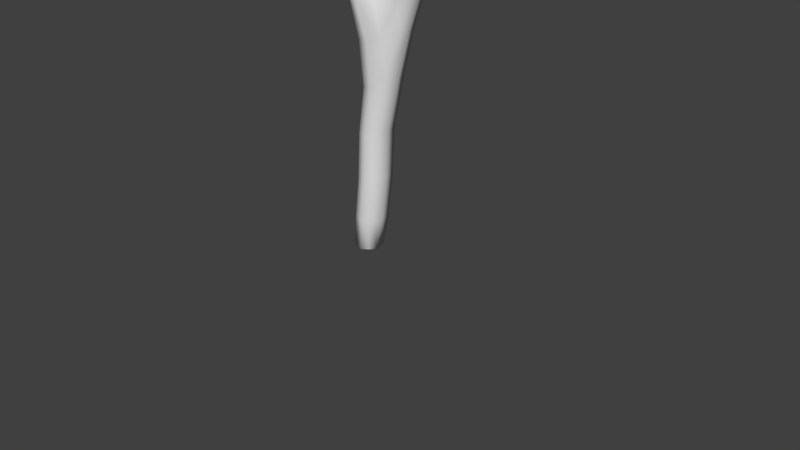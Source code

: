 # Source: AlienFlowerSmooth.blend  (saved by Blender 2.79.0; exported with 4.5.12 LTS)
import bpy
from mathutils import Matrix  # noqa: F401  (used for matrix-valued properties, if any)

bpy.ops.wm.read_factory_settings(use_empty=True)
scene = bpy.context.scene
scene.name = 'Scene'

# ---- collections
col_collection_1 = bpy.data.collections.new('Collection 1'); scene.collection.children.link(col_collection_1)

# ---- materials (node trees are filled in below, after node groups)
mat_material = bpy.data.materials.new('Material')
mat_material.alpha_threshold = 0.0
mat_material.use_transparent_shadow = False
mat_material.roughness = 0.5
mat_material.line_color = (0.0, 0.0, 0.0, 1.0)

# ---- material node trees

# ---- world
world_world = bpy.data.worlds.new('World'); scene.world = world_world
world_world.color = (0.05088, 0.05088, 0.05088)
world_world.use_sun_shadow = False
world_world.sun_shadow_jitter_overblur = 0.0
world_world.cycles.sampling_method = 'MANUAL'

# ---- cameras
cam_camera = bpy.data.cameras.new('Camera')
cam_camera.clip_end = 100.0
cam_camera.lens = 35.0
cam_camera.sensor_width = 32.0
cam_camera.sensor_height = 18.0
cam_camera.ortho_scale = 7.314
cam_camera.dof.focus_distance = 0.0
cam_camera.dof.aperture_fstop = 128.0

# ---- meshes
me_cube = bpy.data.meshes.new('Cube')
me_cube.from_pydata([(0.1389, 0.1289, 0.1625), (0.1389, -0.1289, 0.1625), (-0.1175, -0.1289, 0.1559), (-0.1175, 0.1289, 0.1559), (0.3117, 0.1493, 3.311), (0.3117, -0.1493, 3.311), (-0.13, -0.1493, 3.296), (-0.13, 0.1493, 3.296), (-0.5007, 0.2015, 4.063), (-0.5007, -0.2015, 4.063), (-0.7931, 0.2015, 3.822), (-0.7931, -0.2015, 3.822), (-1.12, 0.2008, 4.456), (-1.12, -0.2008, 4.456), (-1.378, 0.2008, 4.149), (-1.378, -0.2008, 4.149), (0.4981, 0.149, 2.469), (0.4981, -0.149, 2.469), (0.1273, -0.1489, 2.282), (0.1273, 0.1489, 2.282), (0.9212, 0.1143, 3.604), (0.7461, 0.1143, 3.931), (0.9212, -0.1143, 3.604), (0.7461, -0.1143, 3.931), (1.313, 0.1647, 4.364), (0.9834, 0.1647, 4.517), (1.313, -0.1647, 4.364), (0.9834, -0.1647, 4.517), (0.2912, 0.1487, 1.161), (0.2912, -0.1487, 1.161), (-0.0007955, -0.1487, 1.119), (-0.0007954, 0.1487, 1.119), (-1.055, 0.3753, 4.594), (-1.055, -0.3753, 4.594), (-1.535, 0.3753, 4.024), (-1.535, -0.3753, 4.024), (1.448, 0.2656, 4.327), (0.9391, 0.2656, 4.6), (1.448, -0.2656, 4.327), (0.9391, -0.2656, 4.6), (0.1465, 1.42e-08, 0.1283), (0.003652, 0.1435, 0.125), (0.4577, 0.1794, 2.928), (0.003652, -0.1435, 0.125), (0.4577, -0.1794, 2.928), (-0.1392, 6.889e-08, 0.1218), (0.05662, -0.1492, 2.827), (0.05662, 0.1492, 2.827), (0.3315, -1.371e-07, 3.405), (0.062, 0.1946, 3.269), (0.062, -0.1946, 3.269), (-0.1872, 3.786e-08, 3.309), (-0.4585, -1.707e-07, 4.101), (-0.6472, 0.2679, 3.942), (-0.6472, -0.2679, 3.942), (-0.8357, 2.305e-08, 3.785), (-0.1008, -0.1562, 3.664), (-0.424, -0.1565, 3.611), (-0.1008, 0.1562, 3.664), (-0.424, 0.1565, 3.611), (-0.9801, -4.976e-07, 4.683), (-1.295, 0.4996, 4.309), (-1.295, -0.4996, 4.309), (-1.61, -1.006e-07, 3.935), (-1.224, -0.3135, 3.941), (-1.224, 0.3135, 3.941), (-0.8282, 0.3135, 4.396), (-0.8282, -0.3135, 4.396), (0.3317, 0.1486, 1.778), (0.3317, -0.1486, 1.778), (0.03205, -0.1489, 1.704), (0.03205, 0.1489, 1.704), (0.2883, 0.1941, 2.319), (0.08058, 5.966e-08, 2.275), (0.2883, -0.1941, 2.319), (0.5463, -8.76e-08, 2.409), (0.8341, 0.1565, 3.768), (0.8341, -0.1565, 3.768), (0.7217, -3.662e-07, 3.98), (0.9463, -3.121e-07, 3.556), (0.5882, -0.1085, 3.53), (0.5882, 0.1085, 3.53), (0.707, -0.1085, 3.071), (0.707, 0.1085, 3.071), (1.194, 0.3587, 4.463), (1.194, -0.3587, 4.463), (0.8593, -6.17e-07, 4.642), (1.528, -4.629e-07, 4.285), (1.22, 0.206, 4.035), (1.22, -0.206, 4.035), (0.8597, -0.206, 4.328), (0.8597, 0.206, 4.328), (0.2191, 0.146, 0.576), (0.2191, -0.146, 0.576), (-0.06972, -0.146, 0.5545), (-0.06972, 0.146, 0.5545), (0.3352, -2.276e-08, 1.167), (0.1449, -0.1937, 1.14), (-0.0449, 6.973e-08, 1.112), (0.1449, 0.1937, 1.14), (-1.101, -4.393e-07, 4.465), (-1.241, 0.2173, 4.299), (-1.241, -0.2173, 4.299), (-1.381, -2.547e-07, 4.133), (-1.114, 0.3064, 4.56), (-1.114, -0.3064, 4.56), (-1.508, 0.3064, 4.091), (-1.508, -0.3064, 4.091), (1.142, 0.1797, 4.433), (1.142, -0.1797, 4.433), (0.9623, -6.149e-07, 4.516), (1.322, -5.322e-07, 4.35), (0.9643, 0.2325, 4.601), (1.423, 0.2325, 4.384), (1.423, -0.2325, 4.384), (0.9643, -0.2325, 4.601), (1.488, -5.001e-07, 4.352), (0.8977, -6.398e-07, 4.631), (1.193, -0.3011, 4.491), (1.193, 0.3011, 4.491), (-1.564, -1.714e-07, 4.023), (-1.31, -0.3957, 4.325), (-1.31, 0.3957, 4.325), (-1.056, -5.001e-07, 4.627), (0.1788, 0.1941, 1.734), (-0.1112, 7.5e-08, 0.5485), (0.07375, -0.187, 0.5624), (0.2587, -6.665e-09, 0.5764), (1.04, 0.2864, 4.182), (0.8045, -5.104e-07, 4.372), (1.04, -0.2864, 4.182), (1.128, -5.719e-07, 4.415), (0.7265, -1.946e-07, 3.009), (0.6541, 0.1404, 3.305), (0.6541, -0.1404, 3.305), (1.275, -3.977e-07, 3.991), (0.3766, -4.249e-08, 1.779), (0.1788, -0.1941, 1.734), (-0.01211, 6.735e-08, 1.695), (0.2374, 0.1984, 2.825), (-0.7679, -3.418e-07, 4.466), (-1.026, -0.422, 4.168), (-1.026, 0.422, 4.168), (-1.22, -3.478e-07, 4.291), (-0.2661, 0.2043, 3.632), (-0.4713, 3.539e-08, 3.606), (-0.05817, -1.136e-07, 3.684), (-1.284, -2.515e-08, 3.871), (0.07375, 0.187, 0.5624), (0.002965, 4.764e-08, 2.833), (0.2374, -0.1984, 2.825), (0.5773, -2.333e-07, 3.595), (-0.2661, -0.2043, 3.632), (-0.0141, 4.47e-08, 0.03387)], [], [(153, 43, 2, 45), (152, 56, 9, 54), (151, 80, 23, 78), (150, 50, 6, 46), (149, 51, 7, 47), (148, 41, 3, 95), (147, 64, 35, 63), (146, 58, 8, 52), (145, 57, 11, 55), (144, 59, 10, 53), (143, 103, 15, 102), (142, 65, 34, 61), (141, 67, 33, 62), (140, 66, 32, 60), (139, 72, 19, 47), (138, 73, 19, 71), (137, 74, 18, 70), (136, 75, 17, 69), (135, 88, 36, 87), (134, 82, 22, 77), (133, 81, 21, 76), (132, 83, 20, 79), (131, 110, 27, 109), (130, 89, 38, 85), (129, 90, 39, 86), (128, 91, 37, 84), (127, 96, 29, 93), (126, 97, 30, 94), (125, 98, 31, 95), (124, 99, 31, 71), (123, 105, 33, 60), (122, 104, 32, 61), (121, 107, 35, 62), (120, 106, 34, 63), (119, 113, 36, 84), (118, 115, 39, 85), (117, 112, 37, 86), (116, 114, 38, 87), (113, 116, 87, 36), (24, 111, 116, 113), (111, 26, 114, 116), (115, 117, 86, 39), (27, 110, 117, 115), (110, 25, 112, 117), (114, 118, 85, 38), (26, 109, 118, 114), (109, 27, 115, 118), (112, 119, 84, 37), (25, 108, 119, 112), (108, 24, 113, 119), (107, 120, 63, 35), (15, 103, 120, 107), (103, 14, 106, 120), (105, 121, 62, 33), (13, 102, 121, 105), (102, 15, 107, 121), (106, 122, 61, 34), (14, 101, 122, 106), (101, 12, 104, 122), (104, 123, 60, 32), (12, 100, 123, 104), (100, 13, 105, 123), (72, 124, 71, 19), (16, 68, 124, 72), (68, 28, 99, 124), (45, 125, 95, 3), (2, 94, 125, 45), (94, 30, 98, 125), (43, 126, 94, 2), (1, 93, 126, 43), (93, 29, 97, 126), (40, 127, 93, 1), (0, 92, 127, 40), (92, 28, 96, 127), (88, 128, 84, 36), (20, 76, 128, 88), (76, 21, 91, 128), (91, 129, 86, 37), (21, 78, 129, 91), (78, 23, 90, 129), (90, 130, 85, 39), (23, 77, 130, 90), (77, 22, 89, 130), (111, 131, 109, 26), (24, 108, 131, 111), (108, 25, 110, 131), (82, 132, 79, 22), (17, 75, 132, 82), (75, 16, 83, 132), (83, 133, 76, 20), (16, 42, 133, 83), (42, 4, 81, 133), (80, 134, 77, 23), (5, 44, 134, 80), (44, 17, 82, 134), (89, 135, 87, 38), (22, 79, 135, 89), (79, 20, 88, 135), (96, 136, 69, 29), (28, 68, 136, 96), (68, 16, 75, 136), (97, 137, 70, 30), (29, 69, 137, 97), (69, 17, 74, 137), (98, 138, 71, 31), (30, 70, 138, 98), (70, 18, 73, 138), (49, 139, 47, 7), (4, 42, 139, 49), (42, 16, 72, 139), (67, 140, 60, 33), (9, 52, 140, 67), (52, 8, 66, 140), (64, 141, 62, 35), (11, 54, 141, 64), (54, 9, 67, 141), (66, 142, 61, 32), (8, 53, 142, 66), (53, 10, 65, 142), (100, 143, 102, 13), (12, 101, 143, 100), (101, 14, 103, 143), (58, 144, 53, 8), (4, 49, 144, 58), (49, 7, 59, 144), (59, 145, 55, 10), (7, 51, 145, 59), (51, 6, 57, 145), (56, 146, 52, 9), (5, 48, 146, 56), (48, 4, 58, 146), (65, 147, 63, 34), (10, 55, 147, 65), (55, 11, 64, 147), (99, 148, 95, 31), (28, 92, 148, 99), (92, 0, 41, 148), (73, 149, 47, 19), (18, 46, 149, 73), (46, 6, 51, 149), (74, 150, 46, 18), (17, 44, 150, 74), (44, 5, 50, 150), (81, 151, 78, 21), (4, 48, 151, 81), (48, 5, 80, 151), (57, 152, 54, 11), (6, 50, 152, 57), (50, 5, 56, 152), (41, 153, 45, 3), (0, 40, 153, 41), (40, 1, 43, 153)])
me_cube.polygons.foreach_set('use_smooth', [True] * 152)
_uv = me_cube.uv_layers.new(name='UVMap')
_uv.uv.foreach_set('vector', [0.1422, 0.03152, 0.1551, 0.06513, 0.1728, 0.05763, 0.1833, 0.03127, 0.4697, 0.6543, 0.4356, 0.6741, 0.5587, 0.7243, 0.5749, 0.683, 0.2689, 0.7347, 0.2494, 0.7172, 0.2261, 0.8106, 0.2454, 0.8172, 0.2973, 0.5424, 0.3668, 0.6214, 0.4224, 0.6123, 0.34, 0.5324, 0.3717, 0.5099, 0.4493, 0.5812, 0.4253, 0.6114, 0.3425, 0.5304, 0.1779, 0.1284, 0.1585, 0.0578, 0.1765, 0.05033, 0.2032, 0.114, 0.6764, 0.5617, 0.6999, 0.6281, 0.7821, 0.6165, 0.7489, 0.5276, 0.4223, 0.709, 0.4382, 0.674, 0.5623, 0.7253, 0.5392, 0.7626, 0.5124, 0.599, 0.5042, 0.6343, 0.5905, 0.641, 0.584, 0.5961, 0.4728, 0.6542, 0.5077, 0.6342, 0.5948, 0.6414, 0.5788, 0.6837, 0.6475, 0.2846, 0.6599, 0.2106, 0.7325, 0.2224, 0.7198, 0.2951, 0.6819, 0.6986, 0.7053, 0.6289, 0.7884, 0.6177, 0.7582, 0.7092, 0.6771, 0.6972, 0.6515, 0.7662, 0.7172, 0.7963, 0.7528, 0.7073, 0.6079, 0.821, 0.6557, 0.768, 0.7219, 0.7988, 0.6558, 0.8686, 0.2993, 0.5402, 0.2502, 0.4524, 0.2813, 0.4304, 0.3425, 0.5304, 0.2981, 0.3038, 0.3151, 0.4162, 0.2813, 0.4304, 0.2667, 0.3133, 0.2378, 0.3357, 0.2481, 0.4557, 0.2788, 0.4337, 0.2637, 0.3177, 0.1748, 0.3646, 0.186, 0.4867, 0.2204, 0.4886, 0.2089, 0.3553, 0.08819, 0.8033, 0.1176, 0.8357, 0.06283, 0.9072, 0.01962, 0.8576, 0.2342, 0.6619, 0.2154, 0.6098, 0.1864, 0.7346, 0.2066, 0.773, 0.235, 0.6606, 0.2501, 0.7164, 0.226, 0.8106, 0.2065, 0.7725, 0.1916, 0.5993, 0.2163, 0.6078, 0.1864, 0.7337, 0.1693, 0.7204, 0.6442, 0.2865, 0.6302, 0.3711, 0.5567, 0.3561, 0.5657, 0.2725, 0.1631, 0.8671, 0.1188, 0.8361, 0.06493, 0.9072, 0.1296, 0.9356, 0.2501, 0.8946, 0.2074, 0.8962, 0.195, 0.9606, 0.2591, 0.9532, 0.1622, 0.8673, 0.2067, 0.8968, 0.1938, 0.9619, 0.128, 0.9362, 0.1158, 0.1543, 0.1389, 0.2611, 0.1694, 0.2515, 0.1458, 0.1487, 0.1747, 0.135, 0.1979, 0.2368, 0.2277, 0.2211, 0.1997, 0.1206, 0.2349, 0.09993, 0.2634, 0.2049, 0.2309, 0.2156, 0.2032, 0.114, 0.2404, 0.3313, 0.2007, 0.2313, 0.2309, 0.2156, 0.2667, 0.3133, 0.6235, 0.4276, 0.7602, 0.4277, 0.8033, 0.4788, 0.6146, 0.4805, 0.4936, 0.2455, 0.4942, 0.383, 0.4368, 0.4172, 0.4339, 0.2277, 0.8057, 0.2979, 0.8072, 0.1599, 0.8679, 0.1099, 0.8679, 0.3007, 0.6759, 0.1153, 0.5373, 0.1145, 0.4962, 0.04743, 0.6875, 0.04608, 0.8057, 0.3028, 0.8086, 0.1514, 0.8579, 0.1058, 0.8579, 0.3028, 0.486, 0.2498, 0.4945, 0.395, 0.4478, 0.4231, 0.4366, 0.233, 0.6183, 0.4426, 0.751, 0.4375, 0.786, 0.4791, 0.6108, 0.4882, 0.6749, 0.1009, 0.5321, 0.1056, 0.5001, 0.04653, 0.6853, 0.03863, 0.8086, 0.1514, 0.6749, 0.1009, 0.6853, 0.03863, 0.8579, 0.1058, 0.7378, 0.2112, 0.6591, 0.1964, 0.6749, 0.1009, 0.8086, 0.1514, 0.6591, 0.1964, 0.5798, 0.185, 0.5321, 0.1056, 0.6749, 0.1009, 0.4945, 0.395, 0.6183, 0.4426, 0.6108, 0.4882, 0.4478, 0.4231, 0.5567, 0.3561, 0.6302, 0.3711, 0.6183, 0.4426, 0.4945, 0.395, 0.6302, 0.3711, 0.7046, 0.3806, 0.751, 0.4375, 0.6183, 0.4426, 0.5321, 0.1056, 0.486, 0.2498, 0.4366, 0.233, 0.5001, 0.04653, 0.5798, 0.185, 0.5657, 0.2725, 0.486, 0.2498, 0.5321, 0.1056, 0.5657, 0.2725, 0.5567, 0.3561, 0.4945, 0.395, 0.486, 0.2498, 0.751, 0.4375, 0.8057, 0.3028, 0.8579, 0.3028, 0.786, 0.4791, 0.7046, 0.3806, 0.723, 0.2986, 0.8057, 0.3028, 0.751, 0.4375, 0.723, 0.2986, 0.7378, 0.2112, 0.8086, 0.1514, 0.8057, 0.3028, 0.8072, 0.1599, 0.6759, 0.1153, 0.6875, 0.04608, 0.8679, 0.1099, 0.7325, 0.2224, 0.6599, 0.2106, 0.6759, 0.1153, 0.8072, 0.1599, 0.6599, 0.2106, 0.5874, 0.198, 0.5373, 0.1145, 0.6759, 0.1153, 0.7602, 0.4277, 0.8057, 0.2979, 0.8679, 0.3007, 0.8033, 0.4788, 0.7071, 0.366, 0.7198, 0.2951, 0.8057, 0.2979, 0.7602, 0.4277, 0.7198, 0.2951, 0.7325, 0.2224, 0.8072, 0.1599, 0.8057, 0.2979, 0.5373, 0.1145, 0.4936, 0.2455, 0.4339, 0.2277, 0.4962, 0.04743, 0.5874, 0.198, 0.5757, 0.2709, 0.4936, 0.2455, 0.5373, 0.1145, 0.5757, 0.2709, 0.5645, 0.342, 0.4942, 0.383, 0.4936, 0.2455, 0.4942, 0.383, 0.6235, 0.4276, 0.6146, 0.4805, 0.4368, 0.4172, 0.5645, 0.342, 0.6357, 0.3549, 0.6235, 0.4276, 0.4942, 0.383, 0.6357, 0.3549, 0.7071, 0.366, 0.7602, 0.4277, 0.6235, 0.4276, 0.2502, 0.4524, 0.2404, 0.3313, 0.2667, 0.3133, 0.2813, 0.4304, 0.2221, 0.4855, 0.2112, 0.3509, 0.2404, 0.3313, 0.2502, 0.4524, 0.2112, 0.3509, 0.1719, 0.246, 0.2007, 0.2313, 0.2404, 0.3313, 0.1872, 0.02381, 0.2349, 0.09993, 0.2032, 0.114, 0.1765, 0.05033, 0.1728, 0.05763, 0.1997, 0.1206, 0.231, 0.1065, 0.1833, 0.03127, 0.1997, 0.1206, 0.2277, 0.2211, 0.2598, 0.2103, 0.231, 0.1065, 0.1551, 0.06513, 0.1747, 0.135, 0.1997, 0.1206, 0.1728, 0.05763, 0.1369, 0.07481, 0.1458, 0.1487, 0.1747, 0.135, 0.1551, 0.06513, 0.1458, 0.1487, 0.1694, 0.2515, 0.1979, 0.2368, 0.1747, 0.135, 0.11, 0.06259, 0.1158, 0.1543, 0.1458, 0.1487, 0.1369, 0.07481, 0.1401, 0.06746, 0.1487, 0.142, 0.1184, 0.1476, 0.1131, 0.05496, 0.1487, 0.142, 0.1719, 0.246, 0.1411, 0.2555, 0.1184, 0.1476, 0.1176, 0.8357, 0.1622, 0.8673, 0.128, 0.9362, 0.06283, 0.9072, 0.1864, 0.7337, 0.2065, 0.7725, 0.1622, 0.8673, 0.1176, 0.8357, 0.2065, 0.7725, 0.226, 0.8106, 0.2067, 0.8968, 0.1622, 0.8673, 0.2067, 0.8968, 0.2498, 0.8955, 0.2586, 0.9547, 0.1938, 0.9619, 0.226, 0.8106, 0.2455, 0.8173, 0.2498, 0.8955, 0.2067, 0.8968, 0.2454, 0.8172, 0.2261, 0.8106, 0.2074, 0.8962, 0.2501, 0.8946, 0.2074, 0.8962, 0.1631, 0.8671, 0.1296, 0.9356, 0.195, 0.9606, 0.2261, 0.8106, 0.2066, 0.773, 0.1631, 0.8671, 0.2074, 0.8962, 0.2066, 0.773, 0.1864, 0.7346, 0.1188, 0.8361, 0.1631, 0.8671, 0.6591, 0.1964, 0.6442, 0.2865, 0.5657, 0.2725, 0.5798, 0.185, 0.7378, 0.2112, 0.723, 0.2986, 0.6442, 0.2865, 0.6591, 0.1964, 0.723, 0.2986, 0.7046, 0.3806, 0.6302, 0.3711, 0.6442, 0.2865, 0.2154, 0.6098, 0.1909, 0.6015, 0.1694, 0.7215, 0.1864, 0.7346, 0.2204, 0.4886, 0.186, 0.4867, 0.1909, 0.6015, 0.2154, 0.6098, 0.1873, 0.4834, 0.2221, 0.4855, 0.2163, 0.6078, 0.1916, 0.5993, 0.2163, 0.6078, 0.235, 0.6606, 0.2065, 0.7725, 0.1864, 0.7337, 0.2221, 0.4855, 0.2559, 0.5607, 0.235, 0.6606, 0.2163, 0.6078, 0.2559, 0.5607, 0.3027, 0.6405, 0.2501, 0.7164, 0.235, 0.6606, 0.2494, 0.7172, 0.2342, 0.6619, 0.2066, 0.773, 0.2261, 0.8106, 0.3011, 0.6417, 0.2543, 0.5629, 0.2342, 0.6619, 0.2494, 0.7172, 0.2543, 0.5629, 0.2204, 0.4886, 0.2154, 0.6098, 0.2342, 0.6619, 0.1188, 0.8361, 0.08949, 0.8041, 0.02186, 0.8583, 0.06493, 0.9072, 0.1864, 0.7346, 0.1694, 0.7215, 0.08949, 0.8041, 0.1188, 0.8361, 0.1693, 0.7204, 0.1864, 0.7337, 0.1176, 0.8357, 0.08819, 0.8033, 0.1389, 0.2611, 0.1748, 0.3646, 0.2089, 0.3553, 0.1694, 0.2515, 0.1719, 0.246, 0.2112, 0.3509, 0.1767, 0.3601, 0.1411, 0.2555, 0.2112, 0.3509, 0.2221, 0.4855, 0.1873, 0.4834, 0.1767, 0.3601, 0.1979, 0.2368, 0.2378, 0.3357, 0.2637, 0.3177, 0.2277, 0.2211, 0.1694, 0.2515, 0.2089, 0.3553, 0.2378, 0.3357, 0.1979, 0.2368, 0.2089, 0.3553, 0.2204, 0.4886, 0.2481, 0.4557, 0.2378, 0.3357, 0.2634, 0.2049, 0.2981, 0.3038, 0.2667, 0.3133, 0.2309, 0.2156, 0.2277, 0.2211, 0.2637, 0.3177, 0.2948, 0.3081, 0.2598, 0.2103, 0.2637, 0.3177, 0.2788, 0.4337, 0.3122, 0.4194, 0.2948, 0.3081, 0.3691, 0.6204, 0.2993, 0.5402, 0.3425, 0.5304, 0.4253, 0.6114, 0.3027, 0.6405, 0.2559, 0.5607, 0.2993, 0.5402, 0.3691, 0.6204, 0.2559, 0.5607, 0.2221, 0.4855, 0.2502, 0.4524, 0.2993, 0.5402, 0.6515, 0.7662, 0.6044, 0.8189, 0.6522, 0.8657, 0.7172, 0.7963, 0.5587, 0.7243, 0.5361, 0.7614, 0.6044, 0.8189, 0.6515, 0.7662, 0.5392, 0.7626, 0.5623, 0.7253, 0.6557, 0.768, 0.6079, 0.821, 0.6999, 0.6281, 0.6771, 0.6972, 0.7528, 0.7073, 0.7821, 0.6165, 0.5905, 0.641, 0.5749, 0.683, 0.6771, 0.6972, 0.6999, 0.6281, 0.5749, 0.683, 0.5587, 0.7243, 0.6515, 0.7662, 0.6771, 0.6972, 0.6557, 0.768, 0.6819, 0.6986, 0.7582, 0.7092, 0.7219, 0.7988, 0.5623, 0.7253, 0.5788, 0.6837, 0.6819, 0.6986, 0.6557, 0.768, 0.5788, 0.6837, 0.5948, 0.6414, 0.7053, 0.6289, 0.6819, 0.6986, 0.6357, 0.3549, 0.6475, 0.2846, 0.7198, 0.2951, 0.7071, 0.366, 0.5645, 0.342, 0.5757, 0.2709, 0.6475, 0.2846, 0.6357, 0.3549, 0.5757, 0.2709, 0.5874, 0.198, 0.6599, 0.2106, 0.6475, 0.2846, 0.4382, 0.674, 0.4728, 0.6542, 0.5788, 0.6837, 0.5623, 0.7253, 0.3027, 0.6405, 0.3691, 0.6204, 0.4728, 0.6542, 0.4382, 0.674, 0.3691, 0.6204, 0.4253, 0.6114, 0.5077, 0.6342, 0.4728, 0.6542, 0.5077, 0.6342, 0.5162, 0.5985, 0.5885, 0.596, 0.5948, 0.6414, 0.4253, 0.6114, 0.4493, 0.5812, 0.5162, 0.5985, 0.5077, 0.6342, 0.446, 0.5822, 0.4224, 0.6123, 0.5042, 0.6343, 0.5124, 0.599, 0.4356, 0.6741, 0.42, 0.7089, 0.5361, 0.7614, 0.5587, 0.7243, 0.3011, 0.6417, 0.312, 0.684, 0.42, 0.7089, 0.4356, 0.6741, 0.3134, 0.6832, 0.3027, 0.6405, 0.4382, 0.674, 0.4223, 0.709, 0.7053, 0.6289, 0.6819, 0.5617, 0.7553, 0.5277, 0.7884, 0.6177, 0.5948, 0.6414, 0.5885, 0.596, 0.6819, 0.5617, 0.7053, 0.6289, 0.584, 0.5961, 0.5905, 0.641, 0.6999, 0.6281, 0.6764, 0.5617, 0.2007, 0.2313, 0.1779, 0.1284, 0.2032, 0.114, 0.2309, 0.2156, 0.1719, 0.246, 0.1487, 0.142, 0.1779, 0.1284, 0.2007, 0.2313, 0.1487, 0.142, 0.1401, 0.06746, 0.1585, 0.0578, 0.1779, 0.1284, 0.3151, 0.4162, 0.3717, 0.5099, 0.3425, 0.5304, 0.2813, 0.4304, 0.2788, 0.4337, 0.34, 0.5324, 0.3688, 0.5119, 0.3122, 0.4194, 0.34, 0.5324, 0.4224, 0.6123, 0.446, 0.5822, 0.3688, 0.5119, 0.2481, 0.4557, 0.2973, 0.5424, 0.34, 0.5324, 0.2788, 0.4337, 0.2204, 0.4886, 0.2543, 0.5629, 0.2973, 0.5424, 0.2481, 0.4557, 0.2543, 0.5629, 0.3011, 0.6417, 0.3668, 0.6214, 0.2973, 0.5424, 0.2501, 0.7164, 0.2696, 0.7342, 0.2455, 0.8173, 0.226, 0.8106, 0.3027, 0.6405, 0.3134, 0.6832, 0.2696, 0.7342, 0.2501, 0.7164, 0.312, 0.684, 0.3011, 0.6417, 0.2494, 0.7172, 0.2689, 0.7347, 0.5042, 0.6343, 0.4697, 0.6543, 0.5749, 0.683, 0.5905, 0.641, 0.4224, 0.6123, 0.3668, 0.6214, 0.4697, 0.6543, 0.5042, 0.6343, 0.3668, 0.6214, 0.3011, 0.6417, 0.4356, 0.6741, 0.4697, 0.6543, 0.1585, 0.0578, 0.1458, 0.02381, 0.1872, 0.02381, 0.1765, 0.05033, 0.1401, 0.06746, 0.1131, 0.05496, 0.1458, 0.02381, 0.1585, 0.0578, 0.11, 0.06259, 0.1369, 0.07481, 0.1551, 0.06513, 0.1422, 0.03152])
me_cube.materials.append(mat_material)
me_cube.use_remesh_preserve_volume = False
me_cube.use_remesh_preserve_attributes = False
me_cube.use_mirror_vertex_groups = False
me_cube.update()

# ---- objects
ob_cube = bpy.data.objects.new('Cube', me_cube)
ob_camera = bpy.data.objects.new('Camera', cam_camera)

# ---- transforms, parenting, visibility, modifiers, constraints
ob_cube.location = (0.0, 0.0, 0.0)
ob_cube.lock_rotations_4d = False
ob_cube.empty_display_type = 'ARROWS'
ob_cube.lineart.crease_threshold = 0.0
ob_camera.location = (7.481, -6.508, 5.344)
ob_camera.rotation_euler = (1.109, 0.0, 0.8149)
ob_camera.lock_rotations_4d = False
ob_camera.empty_display_type = 'ARROWS'
ob_camera.color = (0.0, 0.0, 0.0, 0.0)
ob_camera.display_type = 'WIRE'
ob_camera.lineart.crease_threshold = 0.0

# ---- collection membership
col_collection_1.objects.link(ob_cube)
col_collection_1.objects.link(ob_camera)

# ---- scene / render settings (as saved in the file)
scene.camera = ob_camera
scene.frame_start = 1; scene.frame_end = 250; scene.frame_set(255)
scene.render.engine = 'BLENDER_EEVEE_NEXT'
scene.render.resolution_percentage = 50
scene.render.dither_intensity = 0.0
scene.cycles.use_denoising = False
scene.cycles.samples = 128
scene.cycles.sampling_pattern = 'TABULATED_SOBOL'
scene.cycles.use_adaptive_sampling = False
scene.cycles.use_light_tree = False
scene.cycles.blur_glossy = 0.0
scene.cycles.sample_clamp_indirect = 0.0
scene.view_settings.view_transform = 'Standard'
bpy.context.view_layer.update()

# ---- added for rendering (the .blend has no usable light): sun
light_auto_sun = bpy.data.lights.new('AutoSun', 'SUN')
light_auto_sun.energy = 3.0
light_auto_sun.angle = 0.0523599
ob_auto_sun = bpy.data.objects.new('AutoSun', light_auto_sun)
scene.collection.objects.link(ob_auto_sun)
ob_auto_sun.rotation_euler = (0.872665, 0.174533, 0.523599)
bpy.context.view_layer.update()
